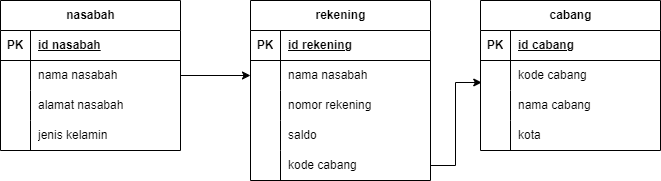

The diagram above was exported from draw.io. Its source (the exported page's mxGraphModel, read from the mxfile embedded in the PNG):
<mxGraphModel dx="392" dy="410" grid="1" gridSize="10" guides="1" tooltips="1" connect="1" arrows="1" fold="1" page="1" pageScale="1" pageWidth="827" pageHeight="1169" math="0" shadow="0">
  <root>
    <mxCell id="0" />
    <mxCell id="1" parent="0" />
    <mxCell id="FAgaCvHd4Mt0xe_SaX2P-87" value="rekening" style="shape=table;startSize=30;container=1;collapsible=1;childLayout=tableLayout;fixedRows=1;rowLines=0;fontStyle=1;align=center;resizeLast=1;html=1;" vertex="1" parent="1">
      <mxGeometry x="330" y="100" width="180" height="180" as="geometry" />
    </mxCell>
    <mxCell id="FAgaCvHd4Mt0xe_SaX2P-88" value="" style="shape=tableRow;horizontal=0;startSize=0;swimlaneHead=0;swimlaneBody=0;fillColor=none;collapsible=0;dropTarget=0;points=[[0,0.5],[1,0.5]];portConstraint=eastwest;top=0;left=0;right=0;bottom=1;" vertex="1" parent="FAgaCvHd4Mt0xe_SaX2P-87">
      <mxGeometry y="30" width="180" height="30" as="geometry" />
    </mxCell>
    <mxCell id="FAgaCvHd4Mt0xe_SaX2P-89" value="PK" style="shape=partialRectangle;connectable=0;fillColor=none;top=0;left=0;bottom=0;right=0;fontStyle=1;overflow=hidden;whiteSpace=wrap;html=1;" vertex="1" parent="FAgaCvHd4Mt0xe_SaX2P-88">
      <mxGeometry width="30" height="30" as="geometry">
        <mxRectangle width="30" height="30" as="alternateBounds" />
      </mxGeometry>
    </mxCell>
    <mxCell id="FAgaCvHd4Mt0xe_SaX2P-90" value="id rekening" style="shape=partialRectangle;connectable=0;fillColor=none;top=0;left=0;bottom=0;right=0;align=left;spacingLeft=6;fontStyle=5;overflow=hidden;whiteSpace=wrap;html=1;" vertex="1" parent="FAgaCvHd4Mt0xe_SaX2P-88">
      <mxGeometry x="30" width="150" height="30" as="geometry">
        <mxRectangle width="150" height="30" as="alternateBounds" />
      </mxGeometry>
    </mxCell>
    <mxCell id="FAgaCvHd4Mt0xe_SaX2P-91" value="" style="shape=tableRow;horizontal=0;startSize=0;swimlaneHead=0;swimlaneBody=0;fillColor=none;collapsible=0;dropTarget=0;points=[[0,0.5],[1,0.5]];portConstraint=eastwest;top=0;left=0;right=0;bottom=0;" vertex="1" parent="FAgaCvHd4Mt0xe_SaX2P-87">
      <mxGeometry y="60" width="180" height="30" as="geometry" />
    </mxCell>
    <mxCell id="FAgaCvHd4Mt0xe_SaX2P-92" value="" style="shape=partialRectangle;connectable=0;fillColor=none;top=0;left=0;bottom=0;right=0;editable=1;overflow=hidden;whiteSpace=wrap;html=1;" vertex="1" parent="FAgaCvHd4Mt0xe_SaX2P-91">
      <mxGeometry width="30" height="30" as="geometry">
        <mxRectangle width="30" height="30" as="alternateBounds" />
      </mxGeometry>
    </mxCell>
    <mxCell id="FAgaCvHd4Mt0xe_SaX2P-93" value="nama nasabah" style="shape=partialRectangle;connectable=0;fillColor=none;top=0;left=0;bottom=0;right=0;align=left;spacingLeft=6;overflow=hidden;whiteSpace=wrap;html=1;" vertex="1" parent="FAgaCvHd4Mt0xe_SaX2P-91">
      <mxGeometry x="30" width="150" height="30" as="geometry">
        <mxRectangle width="150" height="30" as="alternateBounds" />
      </mxGeometry>
    </mxCell>
    <mxCell id="FAgaCvHd4Mt0xe_SaX2P-94" value="" style="shape=tableRow;horizontal=0;startSize=0;swimlaneHead=0;swimlaneBody=0;fillColor=none;collapsible=0;dropTarget=0;points=[[0,0.5],[1,0.5]];portConstraint=eastwest;top=0;left=0;right=0;bottom=0;" vertex="1" parent="FAgaCvHd4Mt0xe_SaX2P-87">
      <mxGeometry y="90" width="180" height="30" as="geometry" />
    </mxCell>
    <mxCell id="FAgaCvHd4Mt0xe_SaX2P-95" value="" style="shape=partialRectangle;connectable=0;fillColor=none;top=0;left=0;bottom=0;right=0;editable=1;overflow=hidden;whiteSpace=wrap;html=1;" vertex="1" parent="FAgaCvHd4Mt0xe_SaX2P-94">
      <mxGeometry width="30" height="30" as="geometry">
        <mxRectangle width="30" height="30" as="alternateBounds" />
      </mxGeometry>
    </mxCell>
    <mxCell id="FAgaCvHd4Mt0xe_SaX2P-96" value="nomor rekening" style="shape=partialRectangle;connectable=0;fillColor=none;top=0;left=0;bottom=0;right=0;align=left;spacingLeft=6;overflow=hidden;whiteSpace=wrap;html=1;" vertex="1" parent="FAgaCvHd4Mt0xe_SaX2P-94">
      <mxGeometry x="30" width="150" height="30" as="geometry">
        <mxRectangle width="150" height="30" as="alternateBounds" />
      </mxGeometry>
    </mxCell>
    <mxCell id="FAgaCvHd4Mt0xe_SaX2P-97" value="" style="shape=tableRow;horizontal=0;startSize=0;swimlaneHead=0;swimlaneBody=0;fillColor=none;collapsible=0;dropTarget=0;points=[[0,0.5],[1,0.5]];portConstraint=eastwest;top=0;left=0;right=0;bottom=0;" vertex="1" parent="FAgaCvHd4Mt0xe_SaX2P-87">
      <mxGeometry y="120" width="180" height="30" as="geometry" />
    </mxCell>
    <mxCell id="FAgaCvHd4Mt0xe_SaX2P-98" value="" style="shape=partialRectangle;connectable=0;fillColor=none;top=0;left=0;bottom=0;right=0;editable=1;overflow=hidden;whiteSpace=wrap;html=1;" vertex="1" parent="FAgaCvHd4Mt0xe_SaX2P-97">
      <mxGeometry width="30" height="30" as="geometry">
        <mxRectangle width="30" height="30" as="alternateBounds" />
      </mxGeometry>
    </mxCell>
    <mxCell id="FAgaCvHd4Mt0xe_SaX2P-99" value="saldo" style="shape=partialRectangle;connectable=0;fillColor=none;top=0;left=0;bottom=0;right=0;align=left;spacingLeft=6;overflow=hidden;whiteSpace=wrap;html=1;" vertex="1" parent="FAgaCvHd4Mt0xe_SaX2P-97">
      <mxGeometry x="30" width="150" height="30" as="geometry">
        <mxRectangle width="150" height="30" as="alternateBounds" />
      </mxGeometry>
    </mxCell>
    <mxCell id="FAgaCvHd4Mt0xe_SaX2P-119" value="" style="shape=tableRow;horizontal=0;startSize=0;swimlaneHead=0;swimlaneBody=0;fillColor=none;collapsible=0;dropTarget=0;points=[[0,0.5],[1,0.5]];portConstraint=eastwest;top=0;left=0;right=0;bottom=0;" vertex="1" parent="FAgaCvHd4Mt0xe_SaX2P-87">
      <mxGeometry y="150" width="180" height="30" as="geometry" />
    </mxCell>
    <mxCell id="FAgaCvHd4Mt0xe_SaX2P-120" value="" style="shape=partialRectangle;connectable=0;fillColor=none;top=0;left=0;bottom=0;right=0;editable=1;overflow=hidden;whiteSpace=wrap;html=1;" vertex="1" parent="FAgaCvHd4Mt0xe_SaX2P-119">
      <mxGeometry width="30" height="30" as="geometry">
        <mxRectangle width="30" height="30" as="alternateBounds" />
      </mxGeometry>
    </mxCell>
    <mxCell id="FAgaCvHd4Mt0xe_SaX2P-121" value="kode cabang" style="shape=partialRectangle;connectable=0;fillColor=none;top=0;left=0;bottom=0;right=0;align=left;spacingLeft=6;overflow=hidden;whiteSpace=wrap;html=1;" vertex="1" parent="FAgaCvHd4Mt0xe_SaX2P-119">
      <mxGeometry x="30" width="150" height="30" as="geometry">
        <mxRectangle width="150" height="30" as="alternateBounds" />
      </mxGeometry>
    </mxCell>
    <mxCell id="FAgaCvHd4Mt0xe_SaX2P-100" value="nasabah" style="shape=table;startSize=30;container=1;collapsible=1;childLayout=tableLayout;fixedRows=1;rowLines=0;fontStyle=1;align=center;resizeLast=1;html=1;" vertex="1" parent="1">
      <mxGeometry x="80" y="100" width="180" height="150" as="geometry" />
    </mxCell>
    <mxCell id="FAgaCvHd4Mt0xe_SaX2P-101" value="" style="shape=tableRow;horizontal=0;startSize=0;swimlaneHead=0;swimlaneBody=0;fillColor=none;collapsible=0;dropTarget=0;points=[[0,0.5],[1,0.5]];portConstraint=eastwest;top=0;left=0;right=0;bottom=1;" vertex="1" parent="FAgaCvHd4Mt0xe_SaX2P-100">
      <mxGeometry y="30" width="180" height="30" as="geometry" />
    </mxCell>
    <mxCell id="FAgaCvHd4Mt0xe_SaX2P-102" value="PK" style="shape=partialRectangle;connectable=0;fillColor=none;top=0;left=0;bottom=0;right=0;fontStyle=1;overflow=hidden;whiteSpace=wrap;html=1;" vertex="1" parent="FAgaCvHd4Mt0xe_SaX2P-101">
      <mxGeometry width="30" height="30" as="geometry">
        <mxRectangle width="30" height="30" as="alternateBounds" />
      </mxGeometry>
    </mxCell>
    <mxCell id="FAgaCvHd4Mt0xe_SaX2P-103" value="id nasabah" style="shape=partialRectangle;connectable=0;fillColor=none;top=0;left=0;bottom=0;right=0;align=left;spacingLeft=6;fontStyle=5;overflow=hidden;whiteSpace=wrap;html=1;" vertex="1" parent="FAgaCvHd4Mt0xe_SaX2P-101">
      <mxGeometry x="30" width="150" height="30" as="geometry">
        <mxRectangle width="150" height="30" as="alternateBounds" />
      </mxGeometry>
    </mxCell>
    <mxCell id="FAgaCvHd4Mt0xe_SaX2P-104" value="" style="shape=tableRow;horizontal=0;startSize=0;swimlaneHead=0;swimlaneBody=0;fillColor=none;collapsible=0;dropTarget=0;points=[[0,0.5],[1,0.5]];portConstraint=eastwest;top=0;left=0;right=0;bottom=0;" vertex="1" parent="FAgaCvHd4Mt0xe_SaX2P-100">
      <mxGeometry y="60" width="180" height="30" as="geometry" />
    </mxCell>
    <mxCell id="FAgaCvHd4Mt0xe_SaX2P-105" value="" style="shape=partialRectangle;connectable=0;fillColor=none;top=0;left=0;bottom=0;right=0;editable=1;overflow=hidden;whiteSpace=wrap;html=1;" vertex="1" parent="FAgaCvHd4Mt0xe_SaX2P-104">
      <mxGeometry width="30" height="30" as="geometry">
        <mxRectangle width="30" height="30" as="alternateBounds" />
      </mxGeometry>
    </mxCell>
    <mxCell id="FAgaCvHd4Mt0xe_SaX2P-106" value="nama nasabah" style="shape=partialRectangle;connectable=0;fillColor=none;top=0;left=0;bottom=0;right=0;align=left;spacingLeft=6;overflow=hidden;whiteSpace=wrap;html=1;" vertex="1" parent="FAgaCvHd4Mt0xe_SaX2P-104">
      <mxGeometry x="30" width="150" height="30" as="geometry">
        <mxRectangle width="150" height="30" as="alternateBounds" />
      </mxGeometry>
    </mxCell>
    <mxCell id="FAgaCvHd4Mt0xe_SaX2P-107" value="" style="shape=tableRow;horizontal=0;startSize=0;swimlaneHead=0;swimlaneBody=0;fillColor=none;collapsible=0;dropTarget=0;points=[[0,0.5],[1,0.5]];portConstraint=eastwest;top=0;left=0;right=0;bottom=0;" vertex="1" parent="FAgaCvHd4Mt0xe_SaX2P-100">
      <mxGeometry y="90" width="180" height="30" as="geometry" />
    </mxCell>
    <mxCell id="FAgaCvHd4Mt0xe_SaX2P-108" value="" style="shape=partialRectangle;connectable=0;fillColor=none;top=0;left=0;bottom=0;right=0;editable=1;overflow=hidden;whiteSpace=wrap;html=1;" vertex="1" parent="FAgaCvHd4Mt0xe_SaX2P-107">
      <mxGeometry width="30" height="30" as="geometry">
        <mxRectangle width="30" height="30" as="alternateBounds" />
      </mxGeometry>
    </mxCell>
    <mxCell id="FAgaCvHd4Mt0xe_SaX2P-109" value="alamat nasabah" style="shape=partialRectangle;connectable=0;fillColor=none;top=0;left=0;bottom=0;right=0;align=left;spacingLeft=6;overflow=hidden;whiteSpace=wrap;html=1;" vertex="1" parent="FAgaCvHd4Mt0xe_SaX2P-107">
      <mxGeometry x="30" width="150" height="30" as="geometry">
        <mxRectangle width="150" height="30" as="alternateBounds" />
      </mxGeometry>
    </mxCell>
    <mxCell id="FAgaCvHd4Mt0xe_SaX2P-110" value="" style="shape=tableRow;horizontal=0;startSize=0;swimlaneHead=0;swimlaneBody=0;fillColor=none;collapsible=0;dropTarget=0;points=[[0,0.5],[1,0.5]];portConstraint=eastwest;top=0;left=0;right=0;bottom=0;" vertex="1" parent="FAgaCvHd4Mt0xe_SaX2P-100">
      <mxGeometry y="120" width="180" height="30" as="geometry" />
    </mxCell>
    <mxCell id="FAgaCvHd4Mt0xe_SaX2P-111" value="" style="shape=partialRectangle;connectable=0;fillColor=none;top=0;left=0;bottom=0;right=0;editable=1;overflow=hidden;whiteSpace=wrap;html=1;" vertex="1" parent="FAgaCvHd4Mt0xe_SaX2P-110">
      <mxGeometry width="30" height="30" as="geometry">
        <mxRectangle width="30" height="30" as="alternateBounds" />
      </mxGeometry>
    </mxCell>
    <mxCell id="FAgaCvHd4Mt0xe_SaX2P-112" value="jenis kelamin" style="shape=partialRectangle;connectable=0;fillColor=none;top=0;left=0;bottom=0;right=0;align=left;spacingLeft=6;overflow=hidden;whiteSpace=wrap;html=1;" vertex="1" parent="FAgaCvHd4Mt0xe_SaX2P-110">
      <mxGeometry x="30" width="150" height="30" as="geometry">
        <mxRectangle width="150" height="30" as="alternateBounds" />
      </mxGeometry>
    </mxCell>
    <mxCell id="FAgaCvHd4Mt0xe_SaX2P-125" value="cabang" style="shape=table;startSize=30;container=1;collapsible=1;childLayout=tableLayout;fixedRows=1;rowLines=0;fontStyle=1;align=center;resizeLast=1;html=1;" vertex="1" parent="1">
      <mxGeometry x="560" y="100" width="180" height="150" as="geometry" />
    </mxCell>
    <mxCell id="FAgaCvHd4Mt0xe_SaX2P-126" value="" style="shape=tableRow;horizontal=0;startSize=0;swimlaneHead=0;swimlaneBody=0;fillColor=none;collapsible=0;dropTarget=0;points=[[0,0.5],[1,0.5]];portConstraint=eastwest;top=0;left=0;right=0;bottom=1;" vertex="1" parent="FAgaCvHd4Mt0xe_SaX2P-125">
      <mxGeometry y="30" width="180" height="30" as="geometry" />
    </mxCell>
    <mxCell id="FAgaCvHd4Mt0xe_SaX2P-127" value="PK" style="shape=partialRectangle;connectable=0;fillColor=none;top=0;left=0;bottom=0;right=0;fontStyle=1;overflow=hidden;whiteSpace=wrap;html=1;" vertex="1" parent="FAgaCvHd4Mt0xe_SaX2P-126">
      <mxGeometry width="30" height="30" as="geometry">
        <mxRectangle width="30" height="30" as="alternateBounds" />
      </mxGeometry>
    </mxCell>
    <mxCell id="FAgaCvHd4Mt0xe_SaX2P-128" value="id cabang" style="shape=partialRectangle;connectable=0;fillColor=none;top=0;left=0;bottom=0;right=0;align=left;spacingLeft=6;fontStyle=5;overflow=hidden;whiteSpace=wrap;html=1;" vertex="1" parent="FAgaCvHd4Mt0xe_SaX2P-126">
      <mxGeometry x="30" width="150" height="30" as="geometry">
        <mxRectangle width="150" height="30" as="alternateBounds" />
      </mxGeometry>
    </mxCell>
    <mxCell id="FAgaCvHd4Mt0xe_SaX2P-129" value="" style="shape=tableRow;horizontal=0;startSize=0;swimlaneHead=0;swimlaneBody=0;fillColor=none;collapsible=0;dropTarget=0;points=[[0,0.5],[1,0.5]];portConstraint=eastwest;top=0;left=0;right=0;bottom=0;" vertex="1" parent="FAgaCvHd4Mt0xe_SaX2P-125">
      <mxGeometry y="60" width="180" height="30" as="geometry" />
    </mxCell>
    <mxCell id="FAgaCvHd4Mt0xe_SaX2P-130" value="" style="shape=partialRectangle;connectable=0;fillColor=none;top=0;left=0;bottom=0;right=0;editable=1;overflow=hidden;whiteSpace=wrap;html=1;" vertex="1" parent="FAgaCvHd4Mt0xe_SaX2P-129">
      <mxGeometry width="30" height="30" as="geometry">
        <mxRectangle width="30" height="30" as="alternateBounds" />
      </mxGeometry>
    </mxCell>
    <mxCell id="FAgaCvHd4Mt0xe_SaX2P-131" value="kode cabang" style="shape=partialRectangle;connectable=0;fillColor=none;top=0;left=0;bottom=0;right=0;align=left;spacingLeft=6;overflow=hidden;whiteSpace=wrap;html=1;" vertex="1" parent="FAgaCvHd4Mt0xe_SaX2P-129">
      <mxGeometry x="30" width="150" height="30" as="geometry">
        <mxRectangle width="150" height="30" as="alternateBounds" />
      </mxGeometry>
    </mxCell>
    <mxCell id="FAgaCvHd4Mt0xe_SaX2P-132" value="" style="shape=tableRow;horizontal=0;startSize=0;swimlaneHead=0;swimlaneBody=0;fillColor=none;collapsible=0;dropTarget=0;points=[[0,0.5],[1,0.5]];portConstraint=eastwest;top=0;left=0;right=0;bottom=0;" vertex="1" parent="FAgaCvHd4Mt0xe_SaX2P-125">
      <mxGeometry y="90" width="180" height="30" as="geometry" />
    </mxCell>
    <mxCell id="FAgaCvHd4Mt0xe_SaX2P-133" value="" style="shape=partialRectangle;connectable=0;fillColor=none;top=0;left=0;bottom=0;right=0;editable=1;overflow=hidden;whiteSpace=wrap;html=1;" vertex="1" parent="FAgaCvHd4Mt0xe_SaX2P-132">
      <mxGeometry width="30" height="30" as="geometry">
        <mxRectangle width="30" height="30" as="alternateBounds" />
      </mxGeometry>
    </mxCell>
    <mxCell id="FAgaCvHd4Mt0xe_SaX2P-134" value="nama cabang" style="shape=partialRectangle;connectable=0;fillColor=none;top=0;left=0;bottom=0;right=0;align=left;spacingLeft=6;overflow=hidden;whiteSpace=wrap;html=1;" vertex="1" parent="FAgaCvHd4Mt0xe_SaX2P-132">
      <mxGeometry x="30" width="150" height="30" as="geometry">
        <mxRectangle width="150" height="30" as="alternateBounds" />
      </mxGeometry>
    </mxCell>
    <mxCell id="FAgaCvHd4Mt0xe_SaX2P-135" value="" style="shape=tableRow;horizontal=0;startSize=0;swimlaneHead=0;swimlaneBody=0;fillColor=none;collapsible=0;dropTarget=0;points=[[0,0.5],[1,0.5]];portConstraint=eastwest;top=0;left=0;right=0;bottom=0;" vertex="1" parent="FAgaCvHd4Mt0xe_SaX2P-125">
      <mxGeometry y="120" width="180" height="30" as="geometry" />
    </mxCell>
    <mxCell id="FAgaCvHd4Mt0xe_SaX2P-136" value="" style="shape=partialRectangle;connectable=0;fillColor=none;top=0;left=0;bottom=0;right=0;editable=1;overflow=hidden;whiteSpace=wrap;html=1;" vertex="1" parent="FAgaCvHd4Mt0xe_SaX2P-135">
      <mxGeometry width="30" height="30" as="geometry">
        <mxRectangle width="30" height="30" as="alternateBounds" />
      </mxGeometry>
    </mxCell>
    <mxCell id="FAgaCvHd4Mt0xe_SaX2P-137" value="kota" style="shape=partialRectangle;connectable=0;fillColor=none;top=0;left=0;bottom=0;right=0;align=left;spacingLeft=6;overflow=hidden;whiteSpace=wrap;html=1;" vertex="1" parent="FAgaCvHd4Mt0xe_SaX2P-135">
      <mxGeometry x="30" width="150" height="30" as="geometry">
        <mxRectangle width="150" height="30" as="alternateBounds" />
      </mxGeometry>
    </mxCell>
    <mxCell id="FAgaCvHd4Mt0xe_SaX2P-150" style="edgeStyle=orthogonalEdgeStyle;rounded=0;orthogonalLoop=1;jettySize=auto;html=1;exitX=1;exitY=0.5;exitDx=0;exitDy=0;entryX=0;entryY=0.5;entryDx=0;entryDy=0;" edge="1" parent="1" source="FAgaCvHd4Mt0xe_SaX2P-104" target="FAgaCvHd4Mt0xe_SaX2P-91">
      <mxGeometry relative="1" as="geometry" />
    </mxCell>
    <mxCell id="FAgaCvHd4Mt0xe_SaX2P-152" style="edgeStyle=orthogonalEdgeStyle;rounded=0;orthogonalLoop=1;jettySize=auto;html=1;exitX=1;exitY=0.5;exitDx=0;exitDy=0;entryX=0.007;entryY=0.733;entryDx=0;entryDy=0;entryPerimeter=0;" edge="1" parent="1" source="FAgaCvHd4Mt0xe_SaX2P-119" target="FAgaCvHd4Mt0xe_SaX2P-129">
      <mxGeometry relative="1" as="geometry" />
    </mxCell>
  </root>
</mxGraphModel>